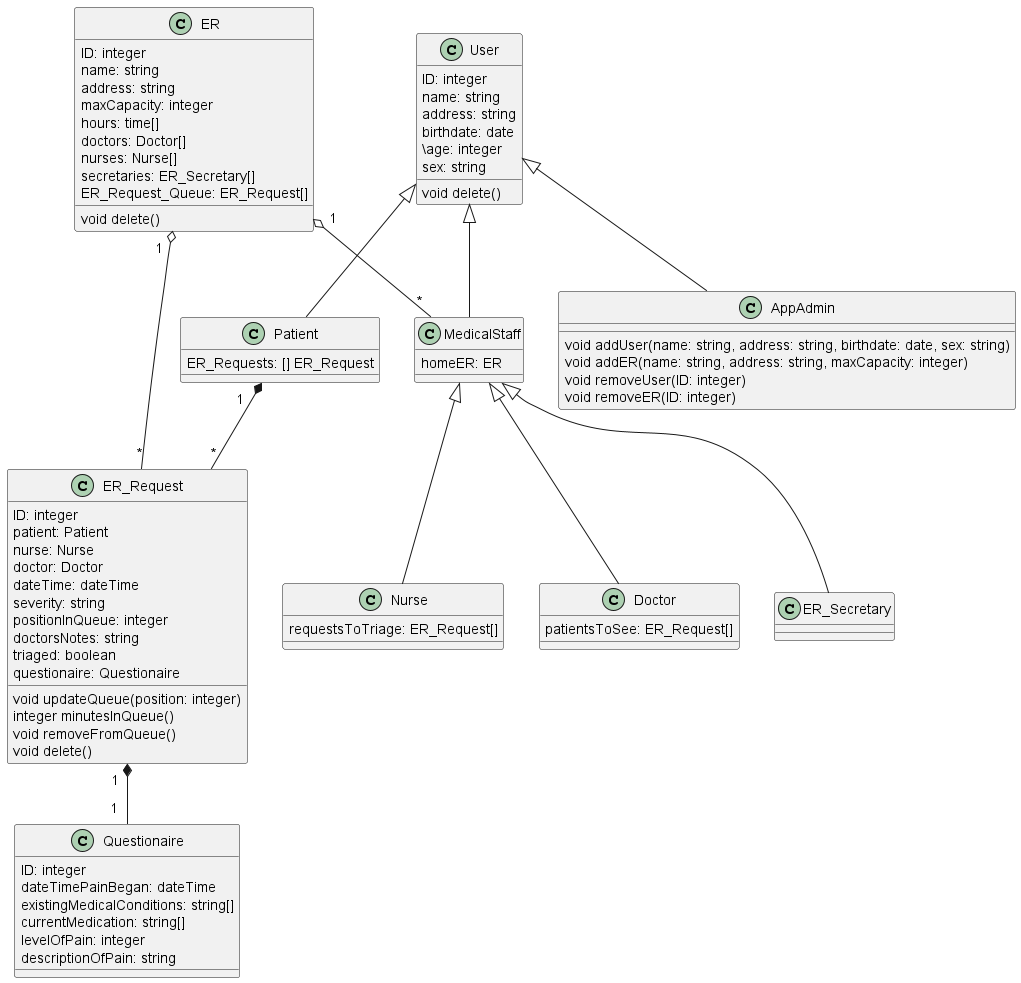

The diagram above was rendered by PlantUML. Its source (embedded in the PNG):
@startuml
class User {
  ID: integer
  name: string
  address: string
  birthdate: date
  \age: integer
  sex: string
  void delete()
}

class Patient {
  ER_Requests: [] ER_Request
}

class MedicalStaff {
    homeER: ER
}

class Nurse {
    requestsToTriage: ER_Request[]
}

class Doctor {
    patientsToSee: ER_Request[]
}

class ER_Secretary {
}

class AppAdmin {
    void addUser(name: string, address: string, birthdate: date, sex: string)
    void addER(name: string, address: string, maxCapacity: integer)
    void removeUser(ID: integer)
    void removeER(ID: integer)
}

class ER {
   ID: integer
   name: string
   address: string
   maxCapacity: integer
   hours: time[]
   doctors: Doctor[]
   nurses: Nurse[]
   secretaries: ER_Secretary[]
   ER_Request_Queue: ER_Request[]
   void delete()
}

class ER_Request {
  ID: integer
  patient: Patient
  nurse: Nurse
  doctor: Doctor
  dateTime: dateTime
  severity: string
  positionInQueue: integer
  doctorsNotes: string
  triaged: boolean
  questionaire: Questionaire
  void updateQueue(position: integer)
  integer minutesInQueue()
  void removeFromQueue()
  void delete()
}

class Questionaire {
    ID: integer
    dateTimePainBegan: dateTime
    existingMedicalConditions: string[]
    currentMedication: string[]
    levelOfPain: integer
    descriptionOfPain: string
}


User <|-- Patient
User <|-- MedicalStaff
MedicalStaff <|-- Doctor
MedicalStaff <|-- Nurse
MedicalStaff <|-- ER_Secretary
User <|-- AppAdmin

ER "  1" o-- "*" MedicalStaff
ER "1  " o-- "*" ER_Request

Patient "1   " *-- "*" ER_Request
ER_Request "1  " *-- "1  " Questionaire

@enduml